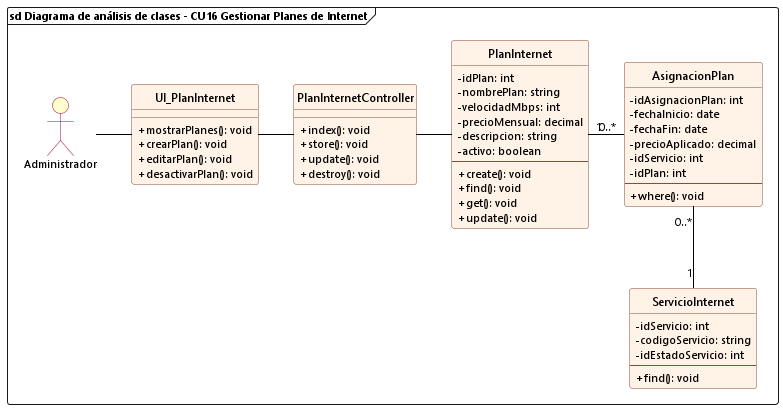

The diagram above was rendered by PlantUML. Its source (embedded in the PNG):
@startuml cu16_analisis_gestionar_catalogo_planes
allowmixing

skinparam backgroundColor white
skinparam defaultFontName "Segoe UI"
skinparam defaultFontSize 11
skinparam classFontSize 12
skinparam classAttributeIconSize 0
hide circle

skinparam class {
    BackgroundColor #FFF2E6
    BorderColor #8A4B38
    RoundCorner 6
    HeaderBackgroundColor #FFF2E6
    ArrowColor black
}

skinparam actor {
    BackgroundColor #FEFECE
    BorderColor #A80036
}

frame "sd Diagrama de análisis de clases - CU16 Gestionar Planes de Internet" {
    actor Administrador
    
    class UI_PlanInternet {
        + mostrarPlanes(): void
        + crearPlan(): void
        + editarPlan(): void
        + desactivarPlan(): void
    }

    class PlanInternetController {
        + index(): void
        + store(): void
        + update(): void
        + destroy(): void
    }

    class PlanInternet {
        - idPlan: int
        - nombrePlan: string
        - velocidadMbps: int
        - precioMensual: decimal
        - descripcion: string
        - activo: boolean
        --
        + create(): void
        + find(): void
        + get(): void
        + update(): void
    }

    class AsignacionPlan {
        - idAsignacionPlan: int
        - fechaInicio: date
        - fechaFin: date
        - precioAplicado: decimal
        - idServicio: int
        - idPlan: int
        --
        + where(): void
    }

    class ServicioInternet {
        - idServicio: int
        - codigoServicio: string
        - idEstadoServicio: int
        --
        + find(): void
    }

    Administrador -right- UI_PlanInternet
    UI_PlanInternet -right- PlanInternetController
    PlanInternetController -right- PlanInternet

    PlanInternet "1" -right- "0..*" AsignacionPlan
    ServicioInternet "1" -up- "0..*" AsignacionPlan
}
@enduml